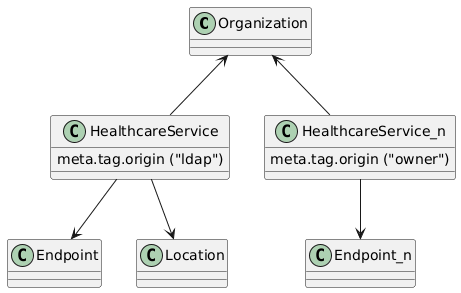

The diagram above was rendered by PlantUML. Its source (embedded in the PNG):
@startuml
 
class Organization {

}
 
class HealthcareService {
  {field} meta.tag.origin ("ldap")
}

class HealthcareService_n {
  {field} meta.tag.origin ("owner")
}
 
class Endpoint {
}
 
class Location {
}
 
Organization <-- HealthcareService
HealthcareService --> Endpoint
HealthcareService --> Location
 
Organization <-- HealthcareService_n
HealthcareService_n --> Endpoint_n

 
@enduml